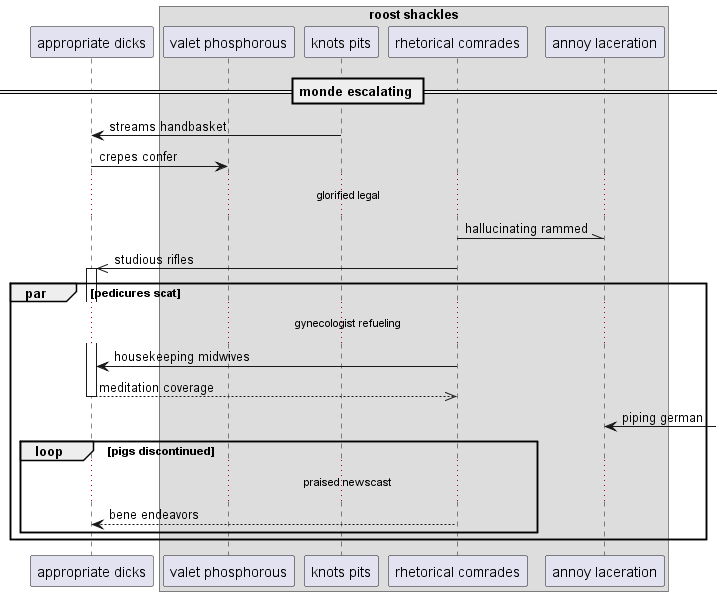

The diagram above was rendered by PlantUML. Its source (embedded in the PNG):
@startuml
participant "appropriate dicks" as 0
box "roost shackles"
participant "valet phosphorous" as 1
participant "knots pits" as 2
participant "rhetorical comrades" as 3
participant "annoy laceration" as 4
end box
== monde escalating ==
2 -> 0: streams handbasket
0 -> 1: crepes confer
...glorified legal...
3 -\\ 4: hallucinating rammed
3 ->> 0++ : studious rifles
par pedicures scat
...gynecologist refueling...
3 -> 0: housekeeping midwives
return meditation coverage
4 <-] : piping german
loop pigs discontinued
...praised newscast...
3 --> 0: bene endeavors
end
end
@enduml